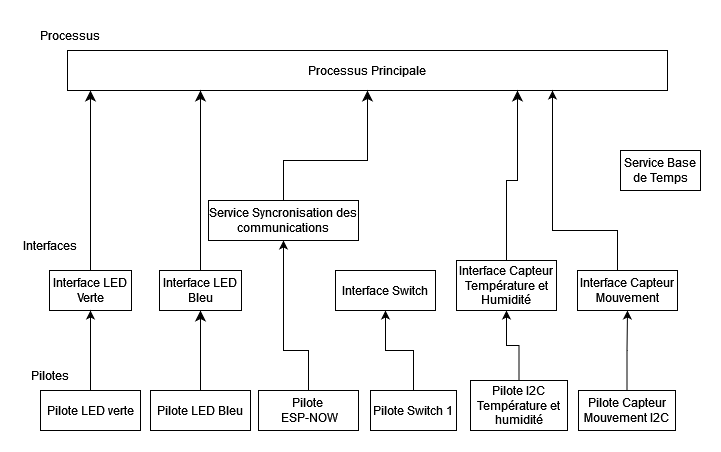

The diagram above was exported from draw.io. Its source (the exported page's mxGraphModel, read from the mxfile embedded in the PNG):
<mxGraphModel dx="871" dy="538" grid="1" gridSize="10" guides="1" tooltips="1" connect="1" arrows="1" fold="1" page="1" pageScale="1" pageWidth="827" pageHeight="1169" math="0" shadow="0">
  <root>
    <mxCell id="0" />
    <mxCell id="1" parent="0" />
    <mxCell id="lsjaKCytuHzk95r_xpoM-2" value="" style="edgeStyle=none;curved=1;rounded=0;orthogonalLoop=1;jettySize=auto;html=1;fontSize=12;startSize=8;endSize=8;" edge="1" parent="1" source="rMrMTFMyCD8p0BETihjF-2" target="lsjaKCytuHzk95r_xpoM-1">
      <mxGeometry relative="1" as="geometry" />
    </mxCell>
    <mxCell id="rMrMTFMyCD8p0BETihjF-2" value="Pilote LED Bleu" style="rounded=0;whiteSpace=wrap;html=1;" parent="1" vertex="1">
      <mxGeometry x="130" y="520" width="100" height="40" as="geometry" />
    </mxCell>
    <mxCell id="rMrMTFMyCD8p0BETihjF-20" style="edgeStyle=orthogonalEdgeStyle;rounded=0;orthogonalLoop=1;jettySize=auto;html=1;entryX=0.5;entryY=1;entryDx=0;entryDy=0;" parent="1" source="rMrMTFMyCD8p0BETihjF-3" target="rMrMTFMyCD8p0BETihjF-35" edge="1">
      <mxGeometry relative="1" as="geometry">
        <mxPoint x="240" y="440" as="targetPoint" />
        <Array as="points">
          <mxPoint x="288" y="480" />
          <mxPoint x="263" y="480" />
        </Array>
      </mxGeometry>
    </mxCell>
    <mxCell id="rMrMTFMyCD8p0BETihjF-3" value="Pilote&lt;br&gt;&amp;nbsp;ESP-NOW" style="rounded=0;whiteSpace=wrap;html=1;" parent="1" vertex="1">
      <mxGeometry x="238" y="520" width="100" height="40" as="geometry" />
    </mxCell>
    <mxCell id="rMrMTFMyCD8p0BETihjF-25" style="edgeStyle=orthogonalEdgeStyle;rounded=0;orthogonalLoop=1;jettySize=auto;html=1;entryX=0.5;entryY=1;entryDx=0;entryDy=0;" parent="1" source="rMrMTFMyCD8p0BETihjF-7" target="rMrMTFMyCD8p0BETihjF-24" edge="1">
      <mxGeometry relative="1" as="geometry" />
    </mxCell>
    <mxCell id="rMrMTFMyCD8p0BETihjF-7" value="Pilote Switch 1" style="rounded=0;whiteSpace=wrap;html=1;" parent="1" vertex="1">
      <mxGeometry x="350" y="520" width="86" height="40" as="geometry" />
    </mxCell>
    <mxCell id="rMrMTFMyCD8p0BETihjF-12" value="Pilotes" style="text;html=1;strokeColor=none;fillColor=none;align=center;verticalAlign=middle;whiteSpace=wrap;rounded=0;" parent="1" vertex="1">
      <mxGeometry y="490" width="60" height="30" as="geometry" />
    </mxCell>
    <mxCell id="rMrMTFMyCD8p0BETihjF-13" value="Interfaces" style="text;html=1;strokeColor=none;fillColor=none;align=center;verticalAlign=middle;whiteSpace=wrap;rounded=0;" parent="1" vertex="1">
      <mxGeometry y="360" width="60" height="30" as="geometry" />
    </mxCell>
    <mxCell id="lsjaKCytuHzk95r_xpoM-10" style="edgeStyle=none;curved=1;rounded=0;orthogonalLoop=1;jettySize=auto;html=1;fontSize=12;startSize=8;endSize=8;" edge="1" parent="1" source="rMrMTFMyCD8p0BETihjF-14">
      <mxGeometry relative="1" as="geometry">
        <mxPoint x="70.00000000000011" y="220" as="targetPoint" />
      </mxGeometry>
    </mxCell>
    <mxCell id="rMrMTFMyCD8p0BETihjF-14" value="&lt;div&gt;Interface LED Verte&lt;/div&gt;" style="rounded=0;whiteSpace=wrap;html=1;" parent="1" vertex="1">
      <mxGeometry x="29" y="400" width="82" height="40" as="geometry" />
    </mxCell>
    <mxCell id="rMrMTFMyCD8p0BETihjF-24" value="Interface Switch" style="rounded=0;whiteSpace=wrap;html=1;" parent="1" vertex="1">
      <mxGeometry x="315" y="400" width="100" height="40" as="geometry" />
    </mxCell>
    <mxCell id="rMrMTFMyCD8p0BETihjF-32" value="Processus" style="text;html=1;strokeColor=none;fillColor=none;align=center;verticalAlign=middle;whiteSpace=wrap;rounded=0;" parent="1" vertex="1">
      <mxGeometry x="20" y="150" width="60" height="30" as="geometry" />
    </mxCell>
    <mxCell id="rMrMTFMyCD8p0BETihjF-34" value="Processus Principale" style="rounded=0;whiteSpace=wrap;html=1;" parent="1" vertex="1">
      <mxGeometry x="47" y="180" width="600" height="40" as="geometry" />
    </mxCell>
    <mxCell id="lsjaKCytuHzk95r_xpoM-12" value="" style="edgeStyle=none;curved=0;rounded=0;orthogonalLoop=1;jettySize=auto;html=1;fontSize=12;startSize=8;endSize=8;entryX=0.5;entryY=1;entryDx=0;entryDy=0;" edge="1" parent="1" source="rMrMTFMyCD8p0BETihjF-35" target="rMrMTFMyCD8p0BETihjF-34">
      <mxGeometry relative="1" as="geometry">
        <Array as="points">
          <mxPoint x="263" y="290" />
          <mxPoint x="347" y="290" />
        </Array>
      </mxGeometry>
    </mxCell>
    <mxCell id="rMrMTFMyCD8p0BETihjF-35" value="Service Syncronisation des communications" style="rounded=0;whiteSpace=wrap;html=1;" parent="1" vertex="1">
      <mxGeometry x="188" y="330" width="150" height="40" as="geometry" />
    </mxCell>
    <mxCell id="rMrMTFMyCD8p0BETihjF-49" style="edgeStyle=orthogonalEdgeStyle;rounded=0;orthogonalLoop=1;jettySize=auto;html=1;entryX=0.5;entryY=1;entryDx=0;entryDy=0;" parent="1" source="rMrMTFMyCD8p0BETihjF-1" target="rMrMTFMyCD8p0BETihjF-14" edge="1">
      <mxGeometry relative="1" as="geometry" />
    </mxCell>
    <mxCell id="rMrMTFMyCD8p0BETihjF-1" value="Pilote LED verte" style="rounded=0;whiteSpace=wrap;html=1;" parent="1" vertex="1">
      <mxGeometry x="20" y="520" width="100" height="40" as="geometry" />
    </mxCell>
    <mxCell id="rMrMTFMyCD8p0BETihjF-54" value="Service Base de Temps" style="rounded=0;whiteSpace=wrap;html=1;" parent="1" vertex="1">
      <mxGeometry x="600" y="280" width="80" height="40" as="geometry" />
    </mxCell>
    <mxCell id="rMrMTFMyCD8p0BETihjF-73" value="" style="edgeStyle=orthogonalEdgeStyle;rounded=0;orthogonalLoop=1;jettySize=auto;html=1;" parent="1" source="rMrMTFMyCD8p0BETihjF-66" target="rMrMTFMyCD8p0BETihjF-70" edge="1">
      <mxGeometry relative="1" as="geometry" />
    </mxCell>
    <mxCell id="rMrMTFMyCD8p0BETihjF-66" value="Pilote Capteur Mouvement I2C" style="rounded=0;whiteSpace=wrap;html=1;" parent="1" vertex="1">
      <mxGeometry x="558" y="520" width="97" height="40" as="geometry" />
    </mxCell>
    <mxCell id="rMrMTFMyCD8p0BETihjF-69" value="" style="edgeStyle=orthogonalEdgeStyle;rounded=0;orthogonalLoop=1;jettySize=auto;html=1;" parent="1" source="rMrMTFMyCD8p0BETihjF-67" target="rMrMTFMyCD8p0BETihjF-68" edge="1">
      <mxGeometry relative="1" as="geometry" />
    </mxCell>
    <mxCell id="rMrMTFMyCD8p0BETihjF-67" value="Pilote I2C Température et humidité " style="rounded=0;whiteSpace=wrap;html=1;" parent="1" vertex="1">
      <mxGeometry x="450" y="510" width="97" height="50" as="geometry" />
    </mxCell>
    <mxCell id="lsjaKCytuHzk95r_xpoM-13" style="edgeStyle=none;curved=0;rounded=0;orthogonalLoop=1;jettySize=auto;html=1;fontSize=12;startSize=8;endSize=8;entryX=0.75;entryY=1;entryDx=0;entryDy=0;" edge="1" parent="1" source="rMrMTFMyCD8p0BETihjF-68" target="rMrMTFMyCD8p0BETihjF-34">
      <mxGeometry relative="1" as="geometry">
        <mxPoint x="470" y="260" as="targetPoint" />
        <Array as="points">
          <mxPoint x="486" y="310" />
          <mxPoint x="497" y="310" />
        </Array>
      </mxGeometry>
    </mxCell>
    <mxCell id="rMrMTFMyCD8p0BETihjF-68" value="Interface Capteur Température et Humidité" style="rounded=0;whiteSpace=wrap;html=1;" parent="1" vertex="1">
      <mxGeometry x="436" y="390" width="100" height="50" as="geometry" />
    </mxCell>
    <mxCell id="rMrMTFMyCD8p0BETihjF-85" style="edgeStyle=orthogonalEdgeStyle;rounded=0;orthogonalLoop=1;jettySize=auto;html=1;" parent="1" source="rMrMTFMyCD8p0BETihjF-70" target="rMrMTFMyCD8p0BETihjF-34" edge="1">
      <mxGeometry relative="1" as="geometry">
        <Array as="points">
          <mxPoint x="597" y="360" />
          <mxPoint x="532" y="360" />
        </Array>
        <mxPoint x="610" y="230" as="targetPoint" />
      </mxGeometry>
    </mxCell>
    <mxCell id="rMrMTFMyCD8p0BETihjF-70" value="Interface Capteur Mouvement" style="rounded=0;whiteSpace=wrap;html=1;" parent="1" vertex="1">
      <mxGeometry x="557" y="400" width="100" height="40" as="geometry" />
    </mxCell>
    <mxCell id="lsjaKCytuHzk95r_xpoM-9" style="edgeStyle=none;curved=1;rounded=0;orthogonalLoop=1;jettySize=auto;html=1;fontSize=12;startSize=8;endSize=8;" edge="1" parent="1" source="lsjaKCytuHzk95r_xpoM-1">
      <mxGeometry relative="1" as="geometry">
        <mxPoint x="180" y="220" as="targetPoint" />
      </mxGeometry>
    </mxCell>
    <mxCell id="lsjaKCytuHzk95r_xpoM-1" value="&lt;div&gt;Interface LED Bleu&lt;/div&gt;" style="rounded=0;whiteSpace=wrap;html=1;" vertex="1" parent="1">
      <mxGeometry x="139" y="400" width="82" height="40" as="geometry" />
    </mxCell>
  </root>
</mxGraphModel>